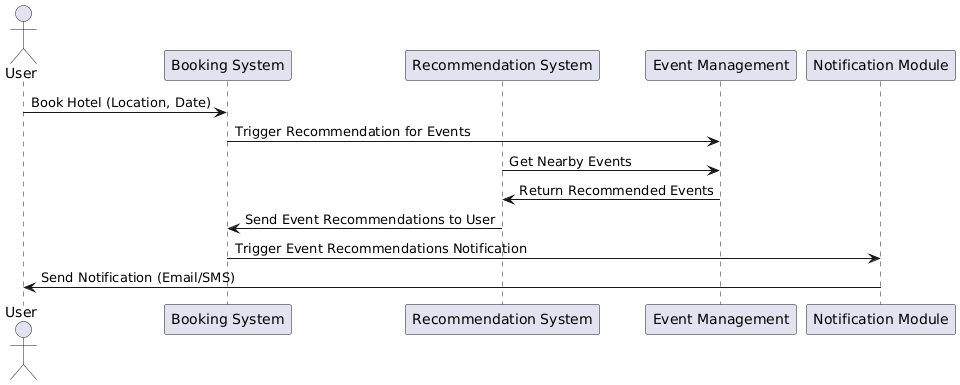

The diagram above was rendered by PlantUML. Its source (embedded in the PNG):
@startuml
actor User
participant "Booking System" as System
participant "Recommendation System" as Recommendation
participant "Event Management" as Event
participant "Notification Module" as NotificationModule

User -> System: Book Hotel (Location, Date)
System -> Event: Trigger Recommendation for Events
Recommendation -> Event: Get Nearby Events
Event -> Recommendation: Return Recommended Events
Recommendation -> System: Send Event Recommendations to User
System -> NotificationModule: Trigger Event Recommendations Notification
NotificationModule -> User: Send Notification (Email/SMS)
@enduml